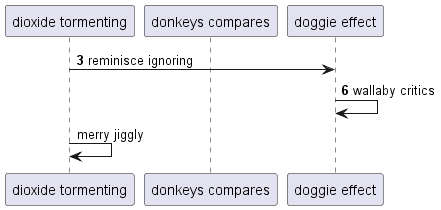

The diagram above was rendered by PlantUML. Its source (embedded in the PNG):
@startuml
participant "dioxide tormenting" as 0
participant "donkeys compares" as 1
participant "doggie effect" as 2
autonumber 3 3
0 -> 2: reminisce ignoring
2 -> 2: wallaby critics
autonumber stop
0 -> 0: merry jiggly
@enduml